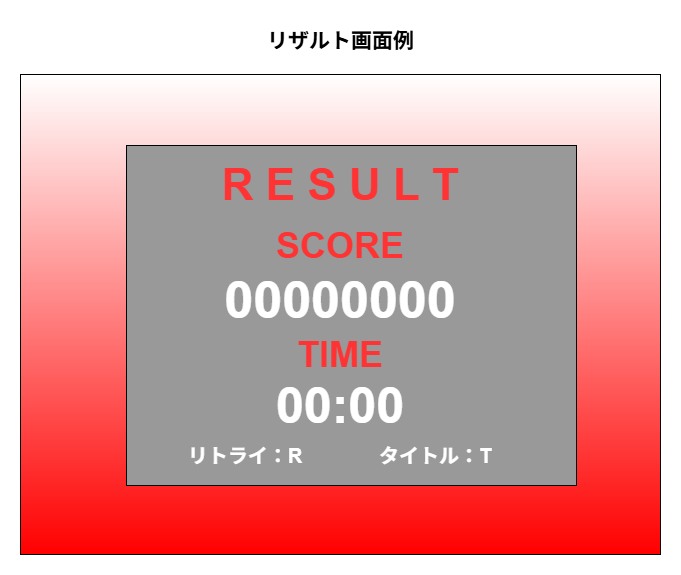

The diagram above was exported from draw.io. Its source (the exported page's mxGraphModel, read from the mxfile embedded in the PNG):
<mxGraphModel dx="1204" dy="701" grid="1" gridSize="10" guides="1" tooltips="1" connect="1" arrows="1" fold="1" page="1" pageScale="1" pageWidth="827" pageHeight="1169" math="0" shadow="0">
  <root>
    <mxCell id="0" />
    <mxCell id="1" parent="0" />
    <mxCell id="tL4vdZR65jOmPaY8rOw--4" parent="1" style="rounded=0;whiteSpace=wrap;html=1;gradientColor=#FF0000;" value="" vertex="1">
      <mxGeometry height="480" width="640" x="94" y="344" as="geometry" />
    </mxCell>
    <mxCell id="tL4vdZR65jOmPaY8rOw--5" parent="1" style="rounded=0;whiteSpace=wrap;html=1;fillColor=#999999;" value="" vertex="1">
      <mxGeometry height="340" width="450" x="200" y="415" as="geometry" />
    </mxCell>
    <mxCell id="tL4vdZR65jOmPaY8rOw--6" parent="1" style="text;html=1;whiteSpace=wrap;strokeColor=none;fillColor=none;align=center;verticalAlign=middle;rounded=0;fontSize=22;fontColor=#FF3333;" value="&lt;h1&gt;R E S U L T&lt;/h1&gt;" vertex="1">
      <mxGeometry height="30" width="390" x="219" y="440" as="geometry" />
    </mxCell>
    <mxCell id="tL4vdZR65jOmPaY8rOw--7" parent="1" style="text;html=1;whiteSpace=wrap;strokeColor=none;fillColor=none;align=center;verticalAlign=middle;rounded=0;fontSize=18;fontColor=#FF3333;" value="&lt;h1&gt;SCORE&lt;/h1&gt;" vertex="1">
      <mxGeometry height="30" width="60" x="384" y="500" as="geometry" />
    </mxCell>
    <mxCell id="tL4vdZR65jOmPaY8rOw--8" parent="1" style="text;html=1;whiteSpace=wrap;strokeColor=none;fillColor=none;align=center;verticalAlign=middle;rounded=0;fontSize=26;fontColor=#FFFFFF;" value="&lt;h1&gt;00000000&lt;/h1&gt;" vertex="1">
      <mxGeometry height="30" width="60" x="384" y="555" as="geometry" />
    </mxCell>
    <mxCell id="tL4vdZR65jOmPaY8rOw--9" parent="1" style="text;html=1;whiteSpace=wrap;strokeColor=none;fillColor=none;align=center;verticalAlign=middle;rounded=0;fontSize=18;fontColor=#FF3333;" value="&lt;h1&gt;TIME&lt;/h1&gt;&lt;div&gt;&lt;br&gt;&lt;/div&gt;" vertex="1">
      <mxGeometry height="30" width="60" x="384" y="620" as="geometry" />
    </mxCell>
    <mxCell id="tL4vdZR65jOmPaY8rOw--10" parent="1" style="text;html=1;whiteSpace=wrap;strokeColor=none;fillColor=none;align=center;verticalAlign=middle;rounded=0;fontSize=25;fontColor=#FFFFFF;" value="&lt;h1&gt;00:00&lt;/h1&gt;" vertex="1">
      <mxGeometry height="30" width="60" x="384" y="660" as="geometry" />
    </mxCell>
    <mxCell id="tL4vdZR65jOmPaY8rOw--11" parent="1" style="text;html=1;whiteSpace=wrap;strokeColor=none;fillColor=none;align=center;verticalAlign=middle;rounded=0;fontSize=10;fontColor=#FFFFFF;" value="&lt;h1&gt;リトライ：R&lt;/h1&gt;" vertex="1">
      <mxGeometry height="30" width="190" x="224" y="710" as="geometry" />
    </mxCell>
    <mxCell id="tL4vdZR65jOmPaY8rOw--12" parent="1" style="text;html=1;whiteSpace=wrap;strokeColor=none;fillColor=none;align=center;verticalAlign=middle;rounded=0;fontSize=10;fontColor=#FFFFFF;" value="&lt;h1&gt;タイトル：T&lt;/h1&gt;" vertex="1">
      <mxGeometry height="30" width="190" x="414" y="710" as="geometry" />
    </mxCell>
    <mxCell id="tL4vdZR65jOmPaY8rOw--15" parent="1" style="text;strokeColor=none;fillColor=none;html=1;fontSize=21;fontStyle=1;verticalAlign=middle;align=center;autosizeText=1;" value="リザルト画面例" vertex="1">
      <mxGeometry height="40" width="160" x="334" y="290" as="geometry" />
    </mxCell>
  </root>
</mxGraphModel>